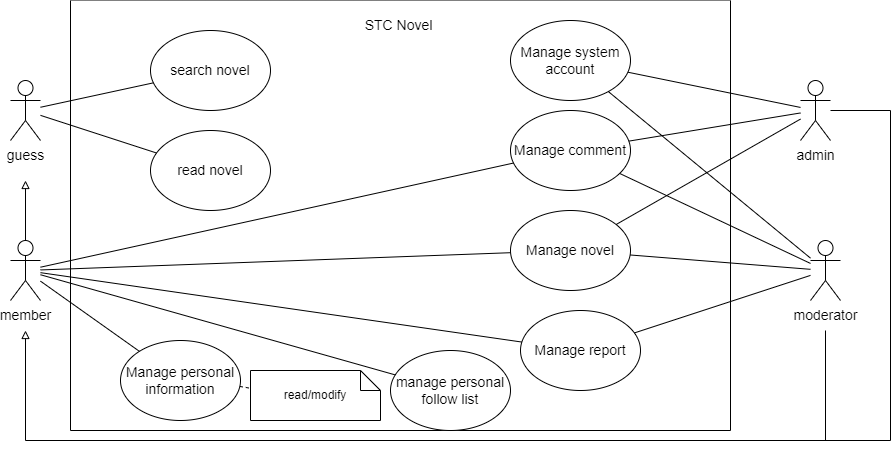

The diagram above was exported from draw.io. Its source (the exported page's mxGraphModel, read from the mxfile embedded in the PNG):
<mxGraphModel dx="1036" dy="614" grid="1" gridSize="10" guides="1" tooltips="1" connect="1" arrows="0" fold="1" page="1" pageScale="1" pageWidth="850" pageHeight="1100" math="0" shadow="0">
  <root>
    <mxCell id="0" />
    <mxCell id="1" parent="0" />
    <mxCell id="ZsAujX1w0_GbXqIO0hqE-100" value="" style="swimlane;startSize=0;fontSize=14;fillColor=default;fillStyle=auto;gradientColor=none;swimlaneFillColor=default;" parent="1" vertex="1">
      <mxGeometry x="260" y="260" width="660" height="430" as="geometry">
        <mxRectangle x="315" y="-280" width="50" height="40" as="alternateBounds" />
      </mxGeometry>
    </mxCell>
    <mxCell id="ZsAujX1w0_GbXqIO0hqE-101" value="STC Novel" style="text;html=1;strokeColor=none;fillColor=none;align=center;verticalAlign=middle;whiteSpace=wrap;rounded=0;fontSize=14;" parent="ZsAujX1w0_GbXqIO0hqE-100" vertex="1">
      <mxGeometry x="260" y="10" width="137" height="30" as="geometry" />
    </mxCell>
    <mxCell id="ZsAujX1w0_GbXqIO0hqE-31" value="Manage comment" style="ellipse;whiteSpace=wrap;html=1;fontSize=14;" parent="ZsAujX1w0_GbXqIO0hqE-100" vertex="1">
      <mxGeometry x="440" y="110" width="120" height="80" as="geometry" />
    </mxCell>
    <mxCell id="aVIstMr-NTQompQ4-h3B-1" value="search novel" style="ellipse;whiteSpace=wrap;html=1;fontSize=14;" parent="ZsAujX1w0_GbXqIO0hqE-100" vertex="1">
      <mxGeometry x="80" y="30" width="120" height="80" as="geometry" />
    </mxCell>
    <mxCell id="ZsAujX1w0_GbXqIO0hqE-86" value="Manage system account" style="ellipse;whiteSpace=wrap;html=1;fontSize=14;" parent="ZsAujX1w0_GbXqIO0hqE-100" vertex="1">
      <mxGeometry x="440" y="20" width="120" height="80" as="geometry" />
    </mxCell>
    <mxCell id="ZsAujX1w0_GbXqIO0hqE-35" value="Manage report" style="ellipse;whiteSpace=wrap;html=1;fontSize=14;" parent="ZsAujX1w0_GbXqIO0hqE-100" vertex="1">
      <mxGeometry x="450" y="310" width="120" height="80" as="geometry" />
    </mxCell>
    <mxCell id="ZsAujX1w0_GbXqIO0hqE-33" value="manage personal follow list" style="ellipse;whiteSpace=wrap;html=1;fontSize=14;" parent="ZsAujX1w0_GbXqIO0hqE-100" vertex="1">
      <mxGeometry x="320" y="350" width="120" height="80" as="geometry" />
    </mxCell>
    <mxCell id="ZsAujX1w0_GbXqIO0hqE-2" value="read novel" style="ellipse;whiteSpace=wrap;html=1;fontSize=14;" parent="ZsAujX1w0_GbXqIO0hqE-100" vertex="1">
      <mxGeometry x="80" y="130" width="120" height="80" as="geometry" />
    </mxCell>
    <mxCell id="ZsAujX1w0_GbXqIO0hqE-19" value="Manage personal information" style="ellipse;whiteSpace=wrap;html=1;fontSize=14;" parent="ZsAujX1w0_GbXqIO0hqE-100" vertex="1">
      <mxGeometry x="50" y="340" width="120" height="80" as="geometry" />
    </mxCell>
    <mxCell id="ZsAujX1w0_GbXqIO0hqE-24" value="Manage novel" style="ellipse;whiteSpace=wrap;html=1;fontSize=14;" parent="ZsAujX1w0_GbXqIO0hqE-100" vertex="1">
      <mxGeometry x="440" y="210" width="120" height="80" as="geometry" />
    </mxCell>
    <mxCell id="9_TuNyJSLRGtF-fBXHcK-1" value="" style="endArrow=none;html=1;rounded=0;comic=0;strokeColor=none;fontSize=14;startArrow=none;" parent="ZsAujX1w0_GbXqIO0hqE-100" source="ZsAujX1w0_GbXqIO0hqE-19" target="ZsAujX1w0_GbXqIO0hqE-24" edge="1">
      <mxGeometry width="50" height="50" relative="1" as="geometry">
        <mxPoint x="138.64501988489405" y="585.0388389932127" as="sourcePoint" />
        <mxPoint x="410.01828153606175" y="510.9873533903533" as="targetPoint" />
      </mxGeometry>
    </mxCell>
    <mxCell id="Zpkv_7cbmSPJHfMReDMe-1" value="read/modify" style="shape=note;size=20;whiteSpace=wrap;html=1;labelBackgroundColor=none;" parent="ZsAujX1w0_GbXqIO0hqE-100" vertex="1">
      <mxGeometry x="180" y="370" width="130" height="50" as="geometry" />
    </mxCell>
    <mxCell id="Zpkv_7cbmSPJHfMReDMe-2" style="edgeStyle=none;rounded=0;orthogonalLoop=1;jettySize=auto;html=1;endArrow=none;endFill=0;fontSize=14;dashed=1;" parent="ZsAujX1w0_GbXqIO0hqE-100" source="ZsAujX1w0_GbXqIO0hqE-19" target="Zpkv_7cbmSPJHfMReDMe-1" edge="1">
      <mxGeometry relative="1" as="geometry">
        <mxPoint x="-45" y="601.1538461538462" as="sourcePoint" />
        <mxPoint x="140.3954638477337" y="615.4150356805949" as="targetPoint" />
      </mxGeometry>
    </mxCell>
    <mxCell id="0erSiMWjfdp9oR_K-mXT-1" value="" style="endArrow=none;html=1;rounded=0;fontSize=14;" parent="1" source="ZsAujX1w0_GbXqIO0hqE-31" target="ZsAujX1w0_GbXqIO0hqE-37" edge="1">
      <mxGeometry width="50" height="50" relative="1" as="geometry">
        <mxPoint x="510.14387386176463" y="216.22445741428805" as="sourcePoint" />
        <mxPoint x="710" y="5.789473684210634" as="targetPoint" />
      </mxGeometry>
    </mxCell>
    <mxCell id="fv2MqGoERHUxd2rr80x4-1" value="" style="endArrow=none;html=1;rounded=0;fontSize=14;" parent="1" source="ZsAujX1w0_GbXqIO0hqE-86" target="ZsAujX1w0_GbXqIO0hqE-37" edge="1">
      <mxGeometry width="50" height="50" relative="1" as="geometry">
        <mxPoint x="542.3849687414013" y="247.11192186074413" as="sourcePoint" />
        <mxPoint x="710" y="525.1219512195121" as="targetPoint" />
      </mxGeometry>
    </mxCell>
    <mxCell id="aVIstMr-NTQompQ4-h3B-28" style="edgeStyle=none;rounded=0;orthogonalLoop=1;jettySize=auto;html=1;endArrow=none;endFill=0;fontSize=14;" parent="1" source="ZsAujX1w0_GbXqIO0hqE-1" target="ZsAujX1w0_GbXqIO0hqE-35" edge="1">
      <mxGeometry relative="1" as="geometry" />
    </mxCell>
    <mxCell id="YqD1tab4TH59Fww60CNa-1" style="rounded=0;orthogonalLoop=1;jettySize=auto;html=1;endArrow=none;endFill=0;fontSize=14;" parent="1" source="ZsAujX1w0_GbXqIO0hqE-1" target="ZsAujX1w0_GbXqIO0hqE-31" edge="1">
      <mxGeometry relative="1" as="geometry" />
    </mxCell>
    <mxCell id="ZsAujX1w0_GbXqIO0hqE-1" value="member" style="shape=umlActor;verticalLabelPosition=bottom;verticalAlign=top;html=1;outlineConnect=0;fontSize=14;labelBackgroundColor=none;fillColor=none;" parent="1" vertex="1">
      <mxGeometry x="200" y="500" width="30" height="60" as="geometry" />
    </mxCell>
    <mxCell id="ZsAujX1w0_GbXqIO0hqE-37" value="moderator" style="shape=umlActor;verticalLabelPosition=bottom;verticalAlign=top;html=1;outlineConnect=0;fontSize=14;fillColor=none;" parent="1" vertex="1">
      <mxGeometry x="1000" y="500" width="30" height="60" as="geometry" />
    </mxCell>
    <mxCell id="ZsAujX1w0_GbXqIO0hqE-40" value="admin" style="shape=umlActor;verticalLabelPosition=bottom;verticalAlign=top;html=1;outlineConnect=0;fontSize=14;fillColor=none;" parent="1" vertex="1">
      <mxGeometry x="990" y="340" width="30" height="60" as="geometry" />
    </mxCell>
    <mxCell id="ZsAujX1w0_GbXqIO0hqE-62" value="" style="endArrow=classic;html=1;rounded=0;comic=0;strokeColor=none;fontSize=14;startArrow=none;" parent="1" source="ZsAujX1w0_GbXqIO0hqE-24" edge="1">
      <mxGeometry width="50" height="50" relative="1" as="geometry">
        <mxPoint x="310" y="550" as="sourcePoint" />
        <mxPoint x="700.0182815360617" y="340.9873533903533" as="targetPoint" />
      </mxGeometry>
    </mxCell>
    <mxCell id="ZsAujX1w0_GbXqIO0hqE-71" value="" style="endArrow=none;html=1;rounded=0;comic=0;endFill=0;fontSize=14;" parent="1" source="ZsAujX1w0_GbXqIO0hqE-1" target="ZsAujX1w0_GbXqIO0hqE-19" edge="1">
      <mxGeometry width="50" height="50" relative="1" as="geometry">
        <mxPoint x="580" y="400" as="sourcePoint" />
        <mxPoint x="630" y="350" as="targetPoint" />
      </mxGeometry>
    </mxCell>
    <mxCell id="ZsAujX1w0_GbXqIO0hqE-72" value="" style="endArrow=none;html=1;rounded=0;comic=0;endFill=0;fontSize=14;" parent="1" source="ZsAujX1w0_GbXqIO0hqE-1" target="ZsAujX1w0_GbXqIO0hqE-24" edge="1">
      <mxGeometry width="50" height="50" relative="1" as="geometry">
        <mxPoint x="580" y="400" as="sourcePoint" />
        <mxPoint x="630" y="350" as="targetPoint" />
      </mxGeometry>
    </mxCell>
    <mxCell id="ZsAujX1w0_GbXqIO0hqE-74" value="" style="endArrow=none;html=1;rounded=0;comic=0;endFill=0;fontSize=14;" parent="1" source="ZsAujX1w0_GbXqIO0hqE-1" target="ZsAujX1w0_GbXqIO0hqE-33" edge="1">
      <mxGeometry width="50" height="50" relative="1" as="geometry">
        <mxPoint x="580" y="400" as="sourcePoint" />
        <mxPoint x="630" y="350" as="targetPoint" />
      </mxGeometry>
    </mxCell>
    <mxCell id="ZsAujX1w0_GbXqIO0hqE-97" value="" style="endArrow=none;html=1;rounded=0;comic=0;endFill=0;fontSize=14;" parent="1" source="ZsAujX1w0_GbXqIO0hqE-40" target="ZsAujX1w0_GbXqIO0hqE-86" edge="1">
      <mxGeometry width="50" height="50" relative="1" as="geometry">
        <mxPoint x="1100" y="398.0952380952385" as="sourcePoint" />
        <mxPoint x="1361.408474814586" y="190.62819459159982" as="targetPoint" />
      </mxGeometry>
    </mxCell>
    <mxCell id="aVIstMr-NTQompQ4-h3B-41" value="guess" style="shape=umlActor;verticalLabelPosition=bottom;verticalAlign=top;html=1;outlineConnect=0;fontSize=14;fillColor=none;" parent="1" vertex="1">
      <mxGeometry x="200" y="340" width="30" height="60" as="geometry" />
    </mxCell>
    <mxCell id="aVIstMr-NTQompQ4-h3B-47" value="" style="endArrow=none;html=1;rounded=0;fontSize=14;" parent="1" source="aVIstMr-NTQompQ4-h3B-41" target="aVIstMr-NTQompQ4-h3B-1" edge="1">
      <mxGeometry width="50" height="50" relative="1" as="geometry">
        <mxPoint x="430" y="350" as="sourcePoint" />
        <mxPoint x="480" y="300" as="targetPoint" />
      </mxGeometry>
    </mxCell>
    <mxCell id="aVIstMr-NTQompQ4-h3B-48" value="" style="endArrow=none;html=1;rounded=0;fontSize=14;" parent="1" source="aVIstMr-NTQompQ4-h3B-41" target="ZsAujX1w0_GbXqIO0hqE-2" edge="1">
      <mxGeometry width="50" height="50" relative="1" as="geometry">
        <mxPoint x="430" y="350" as="sourcePoint" />
        <mxPoint x="480" y="300" as="targetPoint" />
      </mxGeometry>
    </mxCell>
    <mxCell id="3gVMlWydefzxJDAiwETB-1" value="" style="endArrow=none;html=1;rounded=0;" parent="1" source="ZsAujX1w0_GbXqIO0hqE-35" target="ZsAujX1w0_GbXqIO0hqE-37" edge="1">
      <mxGeometry width="50" height="50" relative="1" as="geometry">
        <mxPoint x="590" y="600" as="sourcePoint" />
        <mxPoint x="640" y="550" as="targetPoint" />
      </mxGeometry>
    </mxCell>
    <mxCell id="PyCVo1KmRoEg2Qi-zR6X-2" value="" style="endArrow=none;html=1;rounded=0;comic=0;strokeColor=none;fontSize=14;" parent="1" source="ZsAujX1w0_GbXqIO0hqE-1" target="ZsAujX1w0_GbXqIO0hqE-19" edge="1">
      <mxGeometry width="50" height="50" relative="1" as="geometry">
        <mxPoint x="235" y="417.5309488310486" as="sourcePoint" />
        <mxPoint x="700.0182815360617" y="340.9873533903533" as="targetPoint" />
      </mxGeometry>
    </mxCell>
    <mxCell id="9_TuNyJSLRGtF-fBXHcK-2" value="" style="endArrow=none;html=1;rounded=0;fontSize=14;" parent="1" source="ZsAujX1w0_GbXqIO0hqE-24" target="ZsAujX1w0_GbXqIO0hqE-37" edge="1">
      <mxGeometry width="50" height="50" relative="1" as="geometry">
        <mxPoint x="584.28099321742" y="168.85044391405654" as="sourcePoint" />
        <mxPoint x="713.9285714285711" y="520" as="targetPoint" />
      </mxGeometry>
    </mxCell>
    <mxCell id="9_TuNyJSLRGtF-fBXHcK-3" value="" style="endArrow=none;html=1;rounded=0;fontSize=14;" parent="1" source="ZsAujX1w0_GbXqIO0hqE-24" target="ZsAujX1w0_GbXqIO0hqE-40" edge="1">
      <mxGeometry width="50" height="50" relative="1" as="geometry">
        <mxPoint x="557.5934147094761" y="411.175026832248" as="sourcePoint" />
        <mxPoint x="710" y="537.560975609756" as="targetPoint" />
      </mxGeometry>
    </mxCell>
    <mxCell id="9_TuNyJSLRGtF-fBXHcK-4" value="" style="endArrow=none;html=1;rounded=0;fontSize=14;" parent="1" source="ZsAujX1w0_GbXqIO0hqE-31" target="ZsAujX1w0_GbXqIO0hqE-40" edge="1">
      <mxGeometry width="50" height="50" relative="1" as="geometry">
        <mxPoint x="539.8425815265919" y="342.25069855916627" as="sourcePoint" />
        <mxPoint x="710" y="18.536585365853625" as="targetPoint" />
      </mxGeometry>
    </mxCell>
    <mxCell id="VnL2for2J8uBVNIv-Zb--1" value="" style="endArrow=block;html=1;rounded=0;endFill=0;" parent="1" source="ZsAujX1w0_GbXqIO0hqE-1" edge="1">
      <mxGeometry width="50" height="50" relative="1" as="geometry">
        <mxPoint x="590" y="430" as="sourcePoint" />
        <mxPoint x="215" y="440" as="targetPoint" />
      </mxGeometry>
    </mxCell>
    <mxCell id="VnL2for2J8uBVNIv-Zb--2" value="" style="endArrow=block;html=1;rounded=0;endFill=0;" parent="1" edge="1">
      <mxGeometry width="50" height="50" relative="1" as="geometry">
        <mxPoint x="1015" y="590" as="sourcePoint" />
        <mxPoint x="215" y="590" as="targetPoint" />
        <Array as="points">
          <mxPoint x="1015" y="700" />
          <mxPoint x="215" y="700" />
        </Array>
      </mxGeometry>
    </mxCell>
    <mxCell id="PDfjBTIzMvBSIGquRfo_-1" value="" style="endArrow=none;html=1;rounded=0;edgeStyle=orthogonalEdgeStyle;" parent="1" source="ZsAujX1w0_GbXqIO0hqE-40" edge="1">
      <mxGeometry width="50" height="50" relative="1" as="geometry">
        <mxPoint x="1110" y="440" as="sourcePoint" />
        <mxPoint x="1010" y="700" as="targetPoint" />
        <Array as="points">
          <mxPoint x="1080" y="370" />
          <mxPoint x="1080" y="700" />
        </Array>
      </mxGeometry>
    </mxCell>
  </root>
</mxGraphModel>